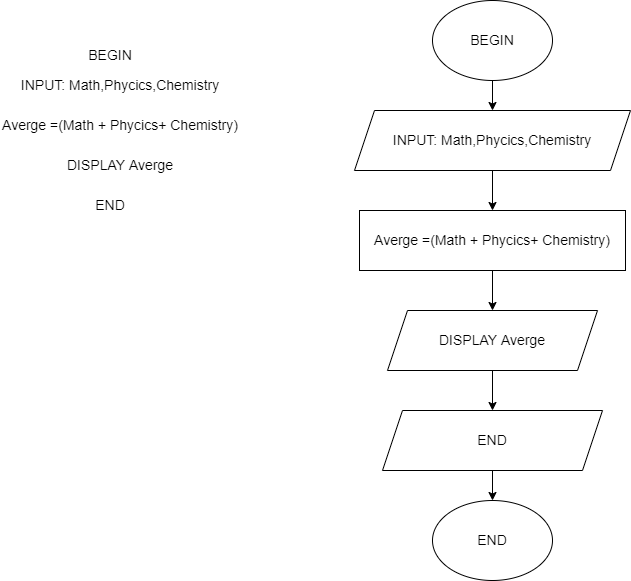

The diagram above was exported from draw.io. Its source (the exported page's mxGraphModel, read from the mxfile embedded in the PNG):
<mxGraphModel dx="1038" dy="571" grid="1" gridSize="10" guides="1" tooltips="1" connect="1" arrows="1" fold="1" page="1" pageScale="1" pageWidth="827" pageHeight="1169" math="0" shadow="0">
  <root>
    <mxCell id="0" />
    <mxCell id="1" parent="0" />
    <mxCell id="Oepqg7supXnB2gUc2fvM-1" value="BEGIN" style="text;html=1;strokeColor=none;fillColor=none;align=center;verticalAlign=middle;whiteSpace=wrap;rounded=0;fontSize=14;" vertex="1" parent="1">
      <mxGeometry x="110" y="60" width="60" height="30" as="geometry" />
    </mxCell>
    <mxCell id="Oepqg7supXnB2gUc2fvM-2" value="INPUT: Math,Phycics,Chemistry" style="text;html=1;strokeColor=none;fillColor=none;align=center;verticalAlign=middle;whiteSpace=wrap;rounded=0;fontSize=14;" vertex="1" parent="1">
      <mxGeometry x="40" y="90" width="220" height="30" as="geometry" />
    </mxCell>
    <mxCell id="Oepqg7supXnB2gUc2fvM-4" value="Averge =(Math + Phycics+ Chemistry)" style="text;html=1;strokeColor=none;fillColor=none;align=center;verticalAlign=middle;whiteSpace=wrap;rounded=0;fontSize=14;" vertex="1" parent="1">
      <mxGeometry x="30" y="120" width="240" height="50" as="geometry" />
    </mxCell>
    <mxCell id="Oepqg7supXnB2gUc2fvM-5" value="DISPLAY Averge" style="text;html=1;strokeColor=none;fillColor=none;align=center;verticalAlign=middle;whiteSpace=wrap;rounded=0;fontSize=14;" vertex="1" parent="1">
      <mxGeometry x="90" y="170" width="120" height="30" as="geometry" />
    </mxCell>
    <mxCell id="Oepqg7supXnB2gUc2fvM-9" value="END" style="text;html=1;strokeColor=none;fillColor=none;align=center;verticalAlign=middle;whiteSpace=wrap;rounded=0;fontSize=14;" vertex="1" parent="1">
      <mxGeometry x="110" y="210" width="60" height="30" as="geometry" />
    </mxCell>
    <mxCell id="Oepqg7supXnB2gUc2fvM-16" style="edgeStyle=orthogonalEdgeStyle;rounded=0;orthogonalLoop=1;jettySize=auto;html=1;entryX=0.5;entryY=0;entryDx=0;entryDy=0;fontSize=14;" edge="1" parent="1" source="Oepqg7supXnB2gUc2fvM-10" target="Oepqg7supXnB2gUc2fvM-12">
      <mxGeometry relative="1" as="geometry" />
    </mxCell>
    <mxCell id="Oepqg7supXnB2gUc2fvM-10" value="BEGIN" style="ellipse;whiteSpace=wrap;html=1;fontSize=14;" vertex="1" parent="1">
      <mxGeometry x="462" y="20" width="120" height="80" as="geometry" />
    </mxCell>
    <mxCell id="Oepqg7supXnB2gUc2fvM-11" value="END" style="ellipse;whiteSpace=wrap;html=1;fontSize=14;" vertex="1" parent="1">
      <mxGeometry x="462" y="520" width="120" height="80" as="geometry" />
    </mxCell>
    <mxCell id="Oepqg7supXnB2gUc2fvM-20" style="edgeStyle=orthogonalEdgeStyle;rounded=0;orthogonalLoop=1;jettySize=auto;html=1;entryX=0.5;entryY=0;entryDx=0;entryDy=0;fontSize=14;" edge="1" parent="1" source="Oepqg7supXnB2gUc2fvM-12" target="Oepqg7supXnB2gUc2fvM-14">
      <mxGeometry relative="1" as="geometry" />
    </mxCell>
    <mxCell id="Oepqg7supXnB2gUc2fvM-12" value="&lt;span&gt;INPUT: Math,Phycics,Chemistry&lt;/span&gt;" style="shape=parallelogram;perimeter=parallelogramPerimeter;whiteSpace=wrap;html=1;fixedSize=1;fontSize=14;" vertex="1" parent="1">
      <mxGeometry x="384" y="130" width="276" height="60" as="geometry" />
    </mxCell>
    <mxCell id="Oepqg7supXnB2gUc2fvM-30" style="edgeStyle=orthogonalEdgeStyle;rounded=0;orthogonalLoop=1;jettySize=auto;html=1;entryX=0.5;entryY=0;entryDx=0;entryDy=0;fontSize=14;" edge="1" parent="1" source="Oepqg7supXnB2gUc2fvM-14" target="Oepqg7supXnB2gUc2fvM-25">
      <mxGeometry relative="1" as="geometry" />
    </mxCell>
    <mxCell id="Oepqg7supXnB2gUc2fvM-14" value="&lt;span&gt;Averge =(Math + Phycics+ Chemistry)&lt;/span&gt;" style="rounded=0;whiteSpace=wrap;html=1;fontSize=14;" vertex="1" parent="1">
      <mxGeometry x="389" y="230" width="266" height="60" as="geometry" />
    </mxCell>
    <mxCell id="Oepqg7supXnB2gUc2fvM-28" style="edgeStyle=orthogonalEdgeStyle;rounded=0;orthogonalLoop=1;jettySize=auto;html=1;entryX=0.5;entryY=0;entryDx=0;entryDy=0;fontSize=14;" edge="1" parent="1" source="Oepqg7supXnB2gUc2fvM-15" target="Oepqg7supXnB2gUc2fvM-11">
      <mxGeometry relative="1" as="geometry" />
    </mxCell>
    <mxCell id="Oepqg7supXnB2gUc2fvM-15" value="&lt;span&gt;END&lt;/span&gt;" style="shape=parallelogram;perimeter=parallelogramPerimeter;whiteSpace=wrap;html=1;fixedSize=1;fontSize=14;" vertex="1" parent="1">
      <mxGeometry x="412" y="430" width="220" height="60" as="geometry" />
    </mxCell>
    <mxCell id="Oepqg7supXnB2gUc2fvM-31" style="edgeStyle=orthogonalEdgeStyle;rounded=0;orthogonalLoop=1;jettySize=auto;html=1;entryX=0.5;entryY=0;entryDx=0;entryDy=0;fontSize=14;" edge="1" parent="1" source="Oepqg7supXnB2gUc2fvM-25" target="Oepqg7supXnB2gUc2fvM-15">
      <mxGeometry relative="1" as="geometry" />
    </mxCell>
    <mxCell id="Oepqg7supXnB2gUc2fvM-25" value="&lt;span&gt;DISPLAY Averge&lt;/span&gt;" style="shape=parallelogram;perimeter=parallelogramPerimeter;whiteSpace=wrap;html=1;fixedSize=1;fontSize=14;" vertex="1" parent="1">
      <mxGeometry x="417" y="330" width="210" height="60" as="geometry" />
    </mxCell>
  </root>
</mxGraphModel>